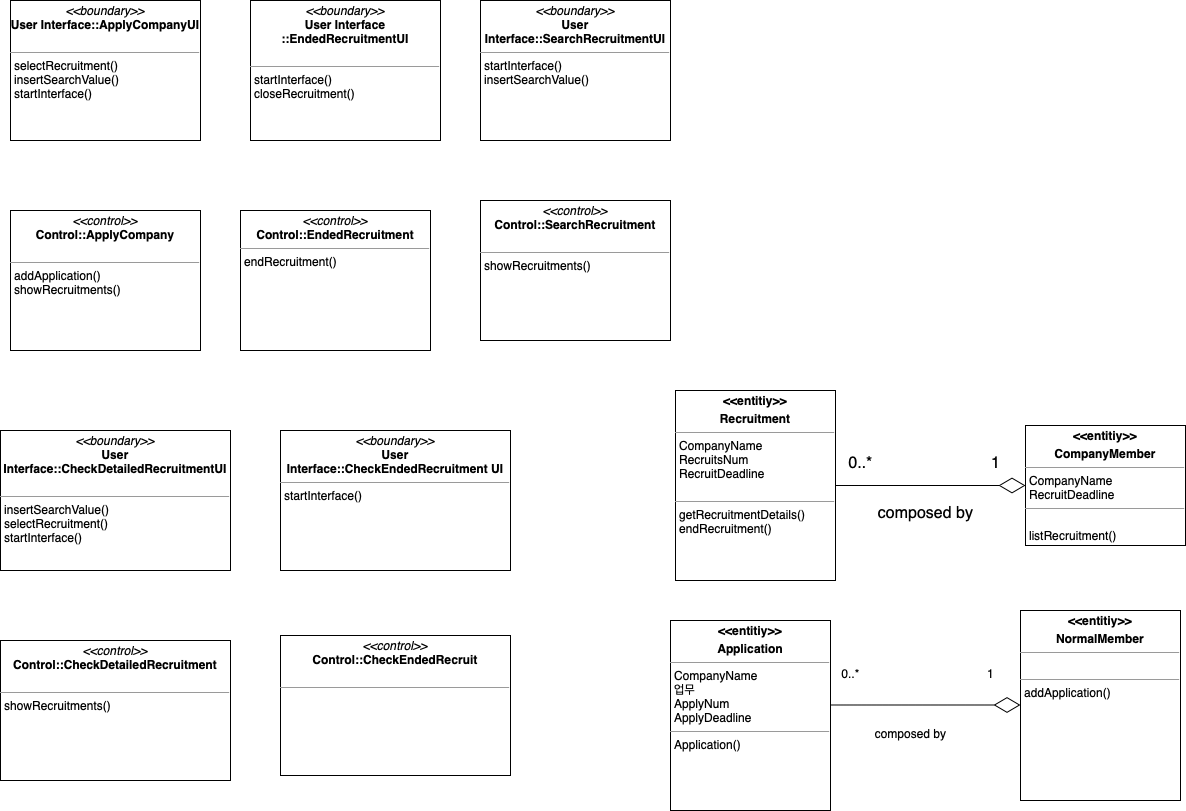

The diagram above was exported from draw.io. Its source (the exported page's mxGraphModel, read from the mxfile embedded in the PNG):
<mxGraphModel dx="625" dy="604" grid="1" gridSize="10" guides="1" tooltips="1" connect="1" arrows="1" fold="1" page="1" pageScale="1" pageWidth="827" pageHeight="1169" math="0" shadow="0">
  <root>
    <mxCell id="WIyWlLk6GJQsqaUBKTNV-0" />
    <mxCell id="WIyWlLk6GJQsqaUBKTNV-1" parent="WIyWlLk6GJQsqaUBKTNV-0" />
    <mxCell id="fmFkXORrENdaVV3XW0En-1" value="&lt;p style=&quot;margin:0px;margin-top:4px;text-align:center;&quot;&gt;&lt;i&gt;&amp;lt;&amp;lt;control&amp;gt;&amp;gt;&lt;/i&gt;&lt;br&gt;&lt;b&gt;Control::ApplyCompany&lt;/b&gt;&lt;/p&gt;&lt;br&gt;&lt;hr size=&quot;1&quot;&gt;&lt;p style=&quot;margin:0px;margin-left:4px;&quot;&gt;addApplication()&lt;/p&gt;&lt;p style=&quot;margin:0px;margin-left:4px;&quot;&gt;showRecruitments()&lt;/p&gt;" style="verticalAlign=top;align=left;overflow=fill;fontSize=12;fontFamily=Helvetica;html=1;whiteSpace=wrap;" parent="WIyWlLk6GJQsqaUBKTNV-1" vertex="1">
      <mxGeometry x="40" y="310" width="190" height="140" as="geometry" />
    </mxCell>
    <mxCell id="fmFkXORrENdaVV3XW0En-3" value="&lt;p style=&quot;margin:0px;margin-top:4px;text-align:center;&quot;&gt;&lt;b&gt;&amp;lt;&amp;lt;entitiy&amp;gt;&amp;gt;&lt;/b&gt;&lt;/p&gt;&lt;p style=&quot;margin:0px;margin-top:4px;text-align:center;&quot;&gt;&lt;b&gt;Recruitment&lt;/b&gt;&lt;/p&gt;&lt;hr size=&quot;1&quot;&gt;&lt;p style=&quot;margin:0px;margin-left:4px;&quot;&gt;CompanyName&lt;/p&gt;&lt;p style=&quot;margin:0px;margin-left:4px;&quot;&gt;RecruitsNum&lt;/p&gt;&lt;p style=&quot;margin:0px;margin-left:4px;&quot;&gt;RecruitDeadline&lt;/p&gt;&lt;p style=&quot;margin:0px;margin-left:4px;&quot;&gt;&lt;br&gt;&lt;/p&gt;&lt;hr size=&quot;1&quot;&gt;&lt;p style=&quot;margin:0px;margin-left:4px;&quot;&gt;getRecruitmentDetails()&lt;/p&gt;&lt;p style=&quot;margin:0px;margin-left:4px;&quot;&gt;endRecruitment()&lt;/p&gt;" style="verticalAlign=top;align=left;overflow=fill;fontSize=12;fontFamily=Helvetica;html=1;whiteSpace=wrap;" parent="WIyWlLk6GJQsqaUBKTNV-1" vertex="1">
      <mxGeometry x="705" y="490" width="160" height="190" as="geometry" />
    </mxCell>
    <mxCell id="fmFkXORrENdaVV3XW0En-5" value="&lt;p style=&quot;margin:0px;margin-top:4px;text-align:center;&quot;&gt;&lt;i&gt;&amp;lt;&amp;lt;control&amp;gt;&amp;gt;&lt;/i&gt;&lt;br&gt;&lt;b&gt;Control::EndedRecruitment&lt;/b&gt;&lt;/p&gt;&lt;hr size=&quot;1&quot;&gt;&lt;p style=&quot;margin:0px;margin-left:4px;&quot;&gt;endRecruitment()&lt;/p&gt;" style="verticalAlign=top;align=left;overflow=fill;fontSize=12;fontFamily=Helvetica;html=1;whiteSpace=wrap;" parent="WIyWlLk6GJQsqaUBKTNV-1" vertex="1">
      <mxGeometry x="270" y="310" width="190" height="140" as="geometry" />
    </mxCell>
    <mxCell id="fmFkXORrENdaVV3XW0En-6" value="&lt;p style=&quot;margin:0px;margin-top:4px;text-align:center;&quot;&gt;&lt;i&gt;&amp;lt;&amp;lt;boundary&amp;gt;&amp;gt;&lt;/i&gt;&lt;br&gt;&lt;b&gt;User Interface ::EndedRecruitmentUI&lt;/b&gt;&lt;/p&gt;&lt;br&gt;&lt;hr size=&quot;1&quot;&gt;&lt;p style=&quot;margin:0px;margin-left:4px;&quot;&gt;&lt;/p&gt;&lt;p style=&quot;margin:0px;margin-left:4px;&quot;&gt;startInterface()&lt;/p&gt;&lt;p style=&quot;margin:0px;margin-left:4px;&quot;&gt;closeRecruitment()&lt;/p&gt;" style="verticalAlign=top;align=left;overflow=fill;fontSize=12;fontFamily=Helvetica;html=1;whiteSpace=wrap;" parent="WIyWlLk6GJQsqaUBKTNV-1" vertex="1">
      <mxGeometry x="280" y="100" width="190" height="140" as="geometry" />
    </mxCell>
    <mxCell id="fmFkXORrENdaVV3XW0En-7" value="&lt;p style=&quot;margin:0px;margin-top:4px;text-align:center;&quot;&gt;&lt;i&gt;&amp;lt;&amp;lt;boundary&amp;gt;&amp;gt;&lt;/i&gt;&lt;br&gt;&lt;b&gt;User Interface::ApplyCompanyUI&lt;/b&gt;&lt;/p&gt;&lt;br&gt;&lt;hr size=&quot;1&quot;&gt;&lt;p style=&quot;margin:0px;margin-left:4px;&quot;&gt;selectRecruitment()&lt;/p&gt;&lt;p style=&quot;margin:0px;margin-left:4px;&quot;&gt;insertSearchValue()&lt;/p&gt;&lt;p style=&quot;margin:0px;margin-left:4px;&quot;&gt;startInterface()&lt;/p&gt;" style="verticalAlign=top;align=left;overflow=fill;fontSize=12;fontFamily=Helvetica;html=1;whiteSpace=wrap;" parent="WIyWlLk6GJQsqaUBKTNV-1" vertex="1">
      <mxGeometry x="40" y="100" width="190" height="140" as="geometry" />
    </mxCell>
    <mxCell id="fmFkXORrENdaVV3XW0En-8" value="&lt;p style=&quot;margin:0px;margin-top:4px;text-align:center;&quot;&gt;&lt;i&gt;&amp;lt;&amp;lt;boundary&amp;gt;&amp;gt;&lt;/i&gt;&lt;br&gt;&lt;b&gt;User Interface::SearchRecruitmentUI&lt;/b&gt;&lt;/p&gt;&lt;hr size=&quot;1&quot;&gt;&lt;p style=&quot;margin:0px;margin-left:4px;&quot;&gt;&lt;/p&gt;&lt;p style=&quot;margin:0px;margin-left:4px;&quot;&gt;startInterface()&lt;br&gt;&lt;/p&gt;&lt;p style=&quot;margin:0px;margin-left:4px;&quot;&gt;insertSearchValue()&lt;/p&gt;" style="verticalAlign=top;align=left;overflow=fill;fontSize=12;fontFamily=Helvetica;html=1;whiteSpace=wrap;" parent="WIyWlLk6GJQsqaUBKTNV-1" vertex="1">
      <mxGeometry x="510" y="100" width="190" height="140" as="geometry" />
    </mxCell>
    <mxCell id="fmFkXORrENdaVV3XW0En-9" value="&lt;p style=&quot;margin:0px;margin-top:4px;text-align:center;&quot;&gt;&lt;i&gt;&amp;lt;&amp;lt;control&amp;gt;&amp;gt;&lt;/i&gt;&lt;br&gt;&lt;b&gt;Control::SearchRecruitment&lt;/b&gt;&lt;/p&gt;&lt;br&gt;&lt;hr size=&quot;1&quot;&gt;&lt;p style=&quot;margin:0px;margin-left:4px;&quot;&gt;showRecruitments()&lt;/p&gt;" style="verticalAlign=top;align=left;overflow=fill;fontSize=12;fontFamily=Helvetica;html=1;whiteSpace=wrap;" parent="WIyWlLk6GJQsqaUBKTNV-1" vertex="1">
      <mxGeometry x="510" y="300" width="190" height="140" as="geometry" />
    </mxCell>
    <mxCell id="fmFkXORrENdaVV3XW0En-10" value="&lt;p style=&quot;margin:0px;margin-top:4px;text-align:center;&quot;&gt;&lt;i&gt;&amp;lt;&amp;lt;boundary&amp;gt;&amp;gt;&lt;/i&gt;&lt;br&gt;&lt;b&gt;User Interface::CheckEndedRecruitment UI&lt;/b&gt;&lt;/p&gt;&lt;hr size=&quot;1&quot;&gt;&lt;p style=&quot;margin:0px;margin-left:4px;&quot;&gt;&lt;/p&gt;&lt;p style=&quot;margin:0px;margin-left:4px;&quot;&gt;startInterface()&lt;br&gt;&lt;/p&gt;" style="verticalAlign=top;align=left;overflow=fill;fontSize=12;fontFamily=Helvetica;html=1;whiteSpace=wrap;" parent="WIyWlLk6GJQsqaUBKTNV-1" vertex="1">
      <mxGeometry x="310" y="530" width="230" height="140" as="geometry" />
    </mxCell>
    <mxCell id="fmFkXORrENdaVV3XW0En-11" value="&lt;p style=&quot;margin:0px;margin-top:4px;text-align:center;&quot;&gt;&lt;i&gt;&amp;lt;&amp;lt;control&amp;gt;&amp;gt;&lt;/i&gt;&lt;br&gt;&lt;b&gt;Control::CheckEndedRecruit&lt;/b&gt;&lt;/p&gt;&lt;br&gt;&lt;hr size=&quot;1&quot;&gt;&lt;p style=&quot;margin:0px;margin-left:4px;&quot;&gt;&lt;br&gt;&lt;/p&gt;" style="verticalAlign=top;align=left;overflow=fill;fontSize=12;fontFamily=Helvetica;html=1;whiteSpace=wrap;" parent="WIyWlLk6GJQsqaUBKTNV-1" vertex="1">
      <mxGeometry x="310" y="735" width="230" height="140" as="geometry" />
    </mxCell>
    <mxCell id="fmFkXORrENdaVV3XW0En-12" value="&lt;p style=&quot;margin:0px;margin-top:4px;text-align:center;&quot;&gt;&lt;b&gt;&amp;lt;&amp;lt;entitiy&amp;gt;&amp;gt;&lt;/b&gt;&lt;/p&gt;&lt;p style=&quot;margin:0px;margin-top:4px;text-align:center;&quot;&gt;&lt;b&gt;CompanyMember&lt;/b&gt;&lt;/p&gt;&lt;hr size=&quot;1&quot;&gt;&lt;p style=&quot;margin:0px;margin-left:4px;&quot;&gt;CompanyName&lt;/p&gt;&lt;p style=&quot;margin:0px;margin-left:4px;&quot;&gt;RecruitDeadline&lt;/p&gt;&lt;hr size=&quot;1&quot;&gt;&lt;p style=&quot;margin:0px;margin-left:4px;&quot;&gt;&lt;br&gt;&lt;/p&gt;&lt;p style=&quot;margin:0px;margin-left:4px;&quot;&gt;listRecruitment()&lt;/p&gt;" style="verticalAlign=top;align=left;overflow=fill;fontSize=12;fontFamily=Helvetica;html=1;whiteSpace=wrap;" parent="WIyWlLk6GJQsqaUBKTNV-1" vertex="1">
      <mxGeometry x="1055" y="525" width="160" height="120" as="geometry" />
    </mxCell>
    <mxCell id="fmFkXORrENdaVV3XW0En-18" value="" style="endArrow=diamondThin;endFill=0;endSize=24;html=1;rounded=0;fontSize=12;curved=1;entryX=0;entryY=0.5;entryDx=0;entryDy=0;exitX=1;exitY=0.5;exitDx=0;exitDy=0;" parent="WIyWlLk6GJQsqaUBKTNV-1" source="fmFkXORrENdaVV3XW0En-3" target="fmFkXORrENdaVV3XW0En-12" edge="1">
      <mxGeometry width="160" relative="1" as="geometry">
        <mxPoint x="975" y="410" as="sourcePoint" />
        <mxPoint x="1135" y="410" as="targetPoint" />
      </mxGeometry>
    </mxCell>
    <mxCell id="fmFkXORrENdaVV3XW0En-19" value="1" style="text;html=1;align=center;verticalAlign=middle;resizable=0;points=[];autosize=1;strokeColor=none;fillColor=none;fontSize=16;" parent="WIyWlLk6GJQsqaUBKTNV-1" vertex="1">
      <mxGeometry x="1010" y="548" width="30" height="30" as="geometry" />
    </mxCell>
    <mxCell id="fmFkXORrENdaVV3XW0En-20" value="0..*" style="text;html=1;align=center;verticalAlign=middle;resizable=0;points=[];autosize=1;strokeColor=none;fillColor=none;fontSize=16;" parent="WIyWlLk6GJQsqaUBKTNV-1" vertex="1">
      <mxGeometry x="865" y="548" width="50" height="30" as="geometry" />
    </mxCell>
    <mxCell id="fmFkXORrENdaVV3XW0En-21" value="composed by" style="text;html=1;align=center;verticalAlign=middle;resizable=0;points=[];autosize=1;strokeColor=none;fillColor=none;fontSize=16;" parent="WIyWlLk6GJQsqaUBKTNV-1" vertex="1">
      <mxGeometry x="895" y="598" width="120" height="30" as="geometry" />
    </mxCell>
    <mxCell id="ocYaWgzmK6RdQg_FfvV--7" value="&lt;p style=&quot;margin:0px;margin-top:4px;text-align:center;&quot;&gt;&lt;b&gt;&amp;lt;&amp;lt;entitiy&amp;gt;&amp;gt;&lt;/b&gt;&lt;/p&gt;&lt;p style=&quot;margin:0px;margin-top:4px;text-align:center;&quot;&gt;&lt;b&gt;NormalMember&lt;/b&gt;&lt;/p&gt;&lt;hr size=&quot;1&quot;&gt;&lt;p style=&quot;margin:0px;margin-left:4px;&quot;&gt;&lt;br&gt;&lt;/p&gt;&lt;hr size=&quot;1&quot;&gt;&lt;p style=&quot;margin:0px;margin-left:4px;&quot;&gt;addApplication()&lt;/p&gt;&lt;p style=&quot;margin:0px;margin-left:4px;&quot;&gt;&lt;br&gt;&lt;/p&gt;" style="verticalAlign=top;align=left;overflow=fill;fontSize=12;fontFamily=Helvetica;html=1;whiteSpace=wrap;" parent="WIyWlLk6GJQsqaUBKTNV-1" vertex="1">
      <mxGeometry x="1050" y="710" width="160" height="190" as="geometry" />
    </mxCell>
    <mxCell id="ocYaWgzmK6RdQg_FfvV--8" value="&lt;p style=&quot;margin:0px;margin-top:4px;text-align:center;&quot;&gt;&lt;b&gt;&amp;lt;&amp;lt;entitiy&amp;gt;&amp;gt;&lt;/b&gt;&lt;/p&gt;&lt;p style=&quot;margin:0px;margin-top:4px;text-align:center;&quot;&gt;&lt;b&gt;Application&lt;/b&gt;&lt;/p&gt;&lt;hr size=&quot;1&quot;&gt;&lt;p style=&quot;margin:0px;margin-left:4px;&quot;&gt;CompanyName&lt;/p&gt;&lt;p style=&quot;margin:0px;margin-left:4px;&quot;&gt;업무&lt;/p&gt;&lt;p style=&quot;margin:0px;margin-left:4px;&quot;&gt;ApplyNum&lt;/p&gt;&lt;p style=&quot;margin:0px;margin-left:4px;&quot;&gt;ApplyDeadline&lt;/p&gt;&lt;hr size=&quot;1&quot;&gt;&lt;p style=&quot;margin:0px;margin-left:4px;&quot;&gt;Application()&lt;/p&gt;&lt;p style=&quot;margin:0px;margin-left:4px;&quot;&gt;&lt;br&gt;&lt;/p&gt;" style="verticalAlign=top;align=left;overflow=fill;fontSize=12;fontFamily=Helvetica;html=1;whiteSpace=wrap;" parent="WIyWlLk6GJQsqaUBKTNV-1" vertex="1">
      <mxGeometry x="700" y="720" width="160" height="190" as="geometry" />
    </mxCell>
    <mxCell id="6T6ifQOx-hLxy_CPvySC-0" value="" style="endArrow=diamondThin;endFill=0;endSize=24;html=1;rounded=0;fontSize=12;curved=1;entryX=0;entryY=0.5;entryDx=0;entryDy=0;exitX=1;exitY=0.5;exitDx=0;exitDy=0;" parent="WIyWlLk6GJQsqaUBKTNV-1" edge="1">
      <mxGeometry width="160" relative="1" as="geometry">
        <mxPoint x="860" y="804.5" as="sourcePoint" />
        <mxPoint x="1050" y="804.5" as="targetPoint" />
      </mxGeometry>
    </mxCell>
    <mxCell id="6T6ifQOx-hLxy_CPvySC-1" value="0..*" style="text;html=1;align=center;verticalAlign=middle;resizable=0;points=[];autosize=1;strokeColor=none;fillColor=none;" parent="WIyWlLk6GJQsqaUBKTNV-1" vertex="1">
      <mxGeometry x="860" y="758" width="40" height="30" as="geometry" />
    </mxCell>
    <mxCell id="6T6ifQOx-hLxy_CPvySC-2" value="1" style="text;html=1;align=center;verticalAlign=middle;resizable=0;points=[];autosize=1;strokeColor=none;fillColor=none;" parent="WIyWlLk6GJQsqaUBKTNV-1" vertex="1">
      <mxGeometry x="1005" y="758" width="30" height="30" as="geometry" />
    </mxCell>
    <mxCell id="6T6ifQOx-hLxy_CPvySC-3" value="composed by" style="text;html=1;align=center;verticalAlign=middle;resizable=0;points=[];autosize=1;strokeColor=none;fillColor=none;" parent="WIyWlLk6GJQsqaUBKTNV-1" vertex="1">
      <mxGeometry x="895" y="818" width="90" height="30" as="geometry" />
    </mxCell>
    <mxCell id="-AX56JQqPr6zm31ctHfH-0" value="&lt;p style=&quot;margin:0px;margin-top:4px;text-align:center;&quot;&gt;&lt;i&gt;&amp;lt;&amp;lt;control&amp;gt;&amp;gt;&lt;/i&gt;&lt;br&gt;&lt;b&gt;Control::CheckDetailedRecruitment&lt;/b&gt;&lt;/p&gt;&lt;br&gt;&lt;hr size=&quot;1&quot;&gt;&lt;p style=&quot;margin:0px;margin-left:4px;&quot;&gt;showRecruitments()&lt;/p&gt;" style="verticalAlign=top;align=left;overflow=fill;fontSize=12;fontFamily=Helvetica;html=1;whiteSpace=wrap;" vertex="1" parent="WIyWlLk6GJQsqaUBKTNV-1">
      <mxGeometry x="30" y="740" width="230" height="140" as="geometry" />
    </mxCell>
    <mxCell id="-AX56JQqPr6zm31ctHfH-1" value="&lt;p style=&quot;margin:0px;margin-top:4px;text-align:center;&quot;&gt;&lt;i&gt;&amp;lt;&amp;lt;boundary&amp;gt;&amp;gt;&lt;/i&gt;&lt;br&gt;&lt;b&gt;User Interface::CheckDetailedRecruitmentUI&lt;/b&gt;&lt;/p&gt;&lt;br&gt;&lt;hr size=&quot;1&quot;&gt;&lt;p style=&quot;margin:0px;margin-left:4px;&quot;&gt;insertSearchValue()&lt;/p&gt;&lt;p style=&quot;margin:0px;margin-left:4px;&quot;&gt;selectRecruitment()&lt;/p&gt;&lt;p style=&quot;margin:0px;margin-left:4px;&quot;&gt;startInterface()&lt;/p&gt;" style="verticalAlign=top;align=left;overflow=fill;fontSize=12;fontFamily=Helvetica;html=1;whiteSpace=wrap;" vertex="1" parent="WIyWlLk6GJQsqaUBKTNV-1">
      <mxGeometry x="30" y="530" width="230" height="140" as="geometry" />
    </mxCell>
  </root>
</mxGraphModel>